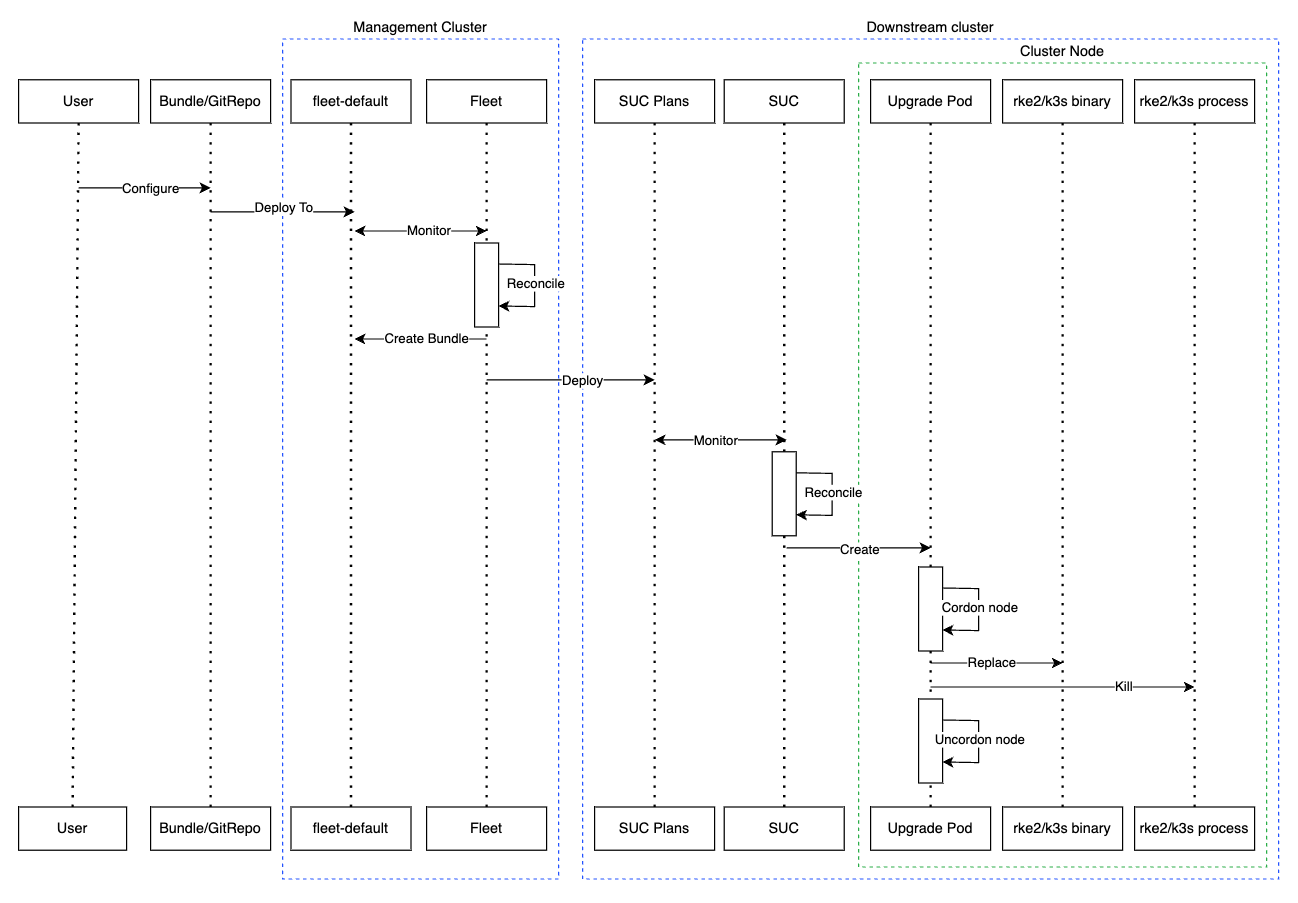

The diagram above was exported from draw.io. Its source (the exported page's mxGraphModel, read from the mxfile embedded in the PNG):
<mxGraphModel dx="2069" dy="775" grid="1" gridSize="10" guides="1" tooltips="1" connect="1" arrows="1" fold="1" page="1" pageScale="1" pageWidth="827" pageHeight="1169" math="0" shadow="0">
  <root>
    <mxCell id="0" />
    <mxCell id="1" parent="0" />
    <mxCell id="14GaGgh48BsKmlAqAhZW-2" value="Downstream cluster" style="rounded=0;whiteSpace=wrap;html=1;dashed=1;labelPosition=center;verticalLabelPosition=top;align=center;verticalAlign=bottom;strokeColor=#2353FF;fillColor=none;" parent="1" vertex="1">
      <mxGeometry x="-60" y="510" width="580" height="700" as="geometry" />
    </mxCell>
    <mxCell id="14GaGgh48BsKmlAqAhZW-3" value="Cluster Node" style="rounded=0;whiteSpace=wrap;html=1;dashed=1;labelPosition=center;verticalLabelPosition=top;align=center;verticalAlign=bottom;strokeColor=#2AAD48;fillColor=none;" parent="1" vertex="1">
      <mxGeometry x="170" y="530" width="340" height="670" as="geometry" />
    </mxCell>
    <mxCell id="14GaGgh48BsKmlAqAhZW-4" value="Management Cluster" style="rounded=0;whiteSpace=wrap;html=1;dashed=1;labelPosition=center;verticalLabelPosition=top;align=center;verticalAlign=bottom;strokeColor=#2353FF;gradientColor=none;fillColor=none;" parent="1" vertex="1">
      <mxGeometry x="-310" y="510" width="230" height="700" as="geometry" />
    </mxCell>
    <mxCell id="14GaGgh48BsKmlAqAhZW-5" value="User" style="rounded=0;whiteSpace=wrap;html=1;" parent="1" vertex="1">
      <mxGeometry x="-530" y="544" width="100" height="36" as="geometry" />
    </mxCell>
    <mxCell id="14GaGgh48BsKmlAqAhZW-6" value="User" style="rounded=0;whiteSpace=wrap;html=1;" parent="1" vertex="1">
      <mxGeometry x="-530" y="1150" width="90" height="36" as="geometry" />
    </mxCell>
    <mxCell id="14GaGgh48BsKmlAqAhZW-7" value="" style="endArrow=none;dashed=1;html=1;dashPattern=1 3;strokeWidth=2;rounded=0;entryX=0.5;entryY=1;entryDx=0;entryDy=0;exitX=0.5;exitY=0;exitDx=0;exitDy=0;" parent="1" source="14GaGgh48BsKmlAqAhZW-6" target="14GaGgh48BsKmlAqAhZW-5" edge="1">
      <mxGeometry width="50" height="50" relative="1" as="geometry">
        <mxPoint x="-510" y="784" as="sourcePoint" />
        <mxPoint x="-460" y="734" as="targetPoint" />
      </mxGeometry>
    </mxCell>
    <mxCell id="14GaGgh48BsKmlAqAhZW-8" value="Bundle/GitRepo" style="rounded=0;whiteSpace=wrap;html=1;" parent="1" vertex="1">
      <mxGeometry x="-420" y="544" width="100" height="36" as="geometry" />
    </mxCell>
    <mxCell id="14GaGgh48BsKmlAqAhZW-9" value="Bundle/GitRepo" style="rounded=0;whiteSpace=wrap;html=1;" parent="1" vertex="1">
      <mxGeometry x="-420" y="1150" width="100" height="36" as="geometry" />
    </mxCell>
    <mxCell id="14GaGgh48BsKmlAqAhZW-10" value="" style="endArrow=none;dashed=1;html=1;dashPattern=1 3;strokeWidth=2;rounded=0;entryX=0.5;entryY=1;entryDx=0;entryDy=0;exitX=0.5;exitY=0;exitDx=0;exitDy=0;" parent="1" source="14GaGgh48BsKmlAqAhZW-9" target="14GaGgh48BsKmlAqAhZW-8" edge="1">
      <mxGeometry width="50" height="50" relative="1" as="geometry">
        <mxPoint x="-400" y="784" as="sourcePoint" />
        <mxPoint x="-350" y="734" as="targetPoint" />
      </mxGeometry>
    </mxCell>
    <mxCell id="14GaGgh48BsKmlAqAhZW-11" value="fleet-default" style="rounded=0;whiteSpace=wrap;html=1;" parent="1" vertex="1">
      <mxGeometry x="-303" y="544" width="100" height="36" as="geometry" />
    </mxCell>
    <mxCell id="14GaGgh48BsKmlAqAhZW-12" value="fleet-default" style="rounded=0;whiteSpace=wrap;html=1;" parent="1" vertex="1">
      <mxGeometry x="-303" y="1150" width="100" height="36" as="geometry" />
    </mxCell>
    <mxCell id="14GaGgh48BsKmlAqAhZW-13" value="" style="endArrow=none;dashed=1;html=1;dashPattern=1 3;strokeWidth=2;rounded=0;entryX=0.5;entryY=1;entryDx=0;entryDy=0;exitX=0.5;exitY=0;exitDx=0;exitDy=0;" parent="1" source="14GaGgh48BsKmlAqAhZW-12" target="14GaGgh48BsKmlAqAhZW-11" edge="1">
      <mxGeometry width="50" height="50" relative="1" as="geometry">
        <mxPoint x="-230" y="784" as="sourcePoint" />
        <mxPoint x="-180" y="734" as="targetPoint" />
      </mxGeometry>
    </mxCell>
    <mxCell id="14GaGgh48BsKmlAqAhZW-14" value="" style="endArrow=none;dashed=1;html=1;dashPattern=1 3;strokeWidth=2;rounded=0;entryX=0.5;entryY=1;entryDx=0;entryDy=0;exitX=0.5;exitY=0;exitDx=0;exitDy=0;" parent="1" source="14GaGgh48BsKmlAqAhZW-75" target="14GaGgh48BsKmlAqAhZW-74" edge="1">
      <mxGeometry width="50" height="50" relative="1" as="geometry">
        <mxPoint x="-90" y="784" as="sourcePoint" />
        <mxPoint x="-40" y="734" as="targetPoint" />
      </mxGeometry>
    </mxCell>
    <mxCell id="14GaGgh48BsKmlAqAhZW-15" value="" style="endArrow=classic;html=1;rounded=0;" parent="1" edge="1">
      <mxGeometry width="50" height="50" relative="1" as="geometry">
        <mxPoint x="-480" y="634" as="sourcePoint" />
        <mxPoint x="-370" y="634" as="targetPoint" />
      </mxGeometry>
    </mxCell>
    <mxCell id="14GaGgh48BsKmlAqAhZW-16" value="Configure" style="edgeLabel;html=1;align=center;verticalAlign=middle;resizable=0;points=[];" parent="14GaGgh48BsKmlAqAhZW-15" vertex="1" connectable="0">
      <mxGeometry x="-0.287" relative="1" as="geometry">
        <mxPoint x="20" as="offset" />
      </mxGeometry>
    </mxCell>
    <mxCell id="14GaGgh48BsKmlAqAhZW-17" value="" style="endArrow=classic;html=1;rounded=0;" parent="1" edge="1">
      <mxGeometry width="50" height="50" relative="1" as="geometry">
        <mxPoint x="-370" y="654" as="sourcePoint" />
        <mxPoint x="-250" y="654" as="targetPoint" />
      </mxGeometry>
    </mxCell>
    <mxCell id="14GaGgh48BsKmlAqAhZW-18" value="Deploy To" style="edgeLabel;html=1;align=center;verticalAlign=middle;resizable=0;points=[];" parent="14GaGgh48BsKmlAqAhZW-17" vertex="1" connectable="0">
      <mxGeometry x="-0.2351" y="1" relative="1" as="geometry">
        <mxPoint x="14" y="-3" as="offset" />
      </mxGeometry>
    </mxCell>
    <mxCell id="14GaGgh48BsKmlAqAhZW-19" value="" style="endArrow=classic;startArrow=classic;html=1;rounded=0;" parent="1" edge="1">
      <mxGeometry width="50" height="50" relative="1" as="geometry">
        <mxPoint x="-250" y="670" as="sourcePoint" />
        <mxPoint x="-140" y="670" as="targetPoint" />
      </mxGeometry>
    </mxCell>
    <mxCell id="14GaGgh48BsKmlAqAhZW-20" value="Monitor" style="edgeLabel;html=1;align=center;verticalAlign=middle;resizable=0;points=[];" parent="14GaGgh48BsKmlAqAhZW-19" vertex="1" connectable="0">
      <mxGeometry x="-0.4039" y="1" relative="1" as="geometry">
        <mxPoint x="28" as="offset" />
      </mxGeometry>
    </mxCell>
    <mxCell id="14GaGgh48BsKmlAqAhZW-21" value="" style="rounded=0;whiteSpace=wrap;html=1;" parent="1" vertex="1">
      <mxGeometry x="-150" y="680" width="20" height="70" as="geometry" />
    </mxCell>
    <mxCell id="14GaGgh48BsKmlAqAhZW-22" value="" style="endArrow=classic;html=1;rounded=0;exitX=1;exitY=0.25;exitDx=0;exitDy=0;entryX=1;entryY=0.75;entryDx=0;entryDy=0;" parent="1" source="14GaGgh48BsKmlAqAhZW-21" target="14GaGgh48BsKmlAqAhZW-21" edge="1">
      <mxGeometry width="50" height="50" relative="1" as="geometry">
        <mxPoint x="280" y="800" as="sourcePoint" />
        <mxPoint x="330" y="750" as="targetPoint" />
        <Array as="points">
          <mxPoint x="-100" y="698" />
          <mxPoint x="-100" y="733" />
        </Array>
      </mxGeometry>
    </mxCell>
    <mxCell id="14GaGgh48BsKmlAqAhZW-23" value="Reconcile" style="edgeLabel;html=1;align=center;verticalAlign=middle;resizable=0;points=[];" parent="14GaGgh48BsKmlAqAhZW-22" vertex="1" connectable="0">
      <mxGeometry x="-0.089" y="-2" relative="1" as="geometry">
        <mxPoint x="2" y="3" as="offset" />
      </mxGeometry>
    </mxCell>
    <mxCell id="14GaGgh48BsKmlAqAhZW-24" value="" style="endArrow=classic;html=1;rounded=0;" parent="1" edge="1">
      <mxGeometry width="50" height="50" relative="1" as="geometry">
        <mxPoint x="-140" y="760" as="sourcePoint" />
        <mxPoint x="-250" y="760" as="targetPoint" />
      </mxGeometry>
    </mxCell>
    <mxCell id="14GaGgh48BsKmlAqAhZW-25" value="Create Bundle" style="edgeLabel;html=1;align=center;verticalAlign=middle;resizable=0;points=[];" parent="14GaGgh48BsKmlAqAhZW-24" vertex="1" connectable="0">
      <mxGeometry x="0.3" y="-1" relative="1" as="geometry">
        <mxPoint x="21" as="offset" />
      </mxGeometry>
    </mxCell>
    <mxCell id="14GaGgh48BsKmlAqAhZW-26" value="SUC Plans" style="rounded=0;whiteSpace=wrap;html=1;" parent="1" vertex="1">
      <mxGeometry x="-50" y="544" width="100" height="36" as="geometry" />
    </mxCell>
    <mxCell id="14GaGgh48BsKmlAqAhZW-27" value="SUC Plans" style="rounded=0;whiteSpace=wrap;html=1;" parent="1" vertex="1">
      <mxGeometry x="-50" y="1150" width="100" height="36" as="geometry" />
    </mxCell>
    <mxCell id="14GaGgh48BsKmlAqAhZW-28" value="" style="endArrow=none;dashed=1;html=1;dashPattern=1 3;strokeWidth=2;rounded=0;entryX=0.5;entryY=1;entryDx=0;entryDy=0;exitX=0.5;exitY=0;exitDx=0;exitDy=0;" parent="1" source="14GaGgh48BsKmlAqAhZW-27" target="14GaGgh48BsKmlAqAhZW-26" edge="1">
      <mxGeometry width="50" height="50" relative="1" as="geometry">
        <mxPoint x="70" y="784" as="sourcePoint" />
        <mxPoint x="120" y="734" as="targetPoint" />
      </mxGeometry>
    </mxCell>
    <mxCell id="14GaGgh48BsKmlAqAhZW-29" value="" style="endArrow=classic;html=1;rounded=0;" parent="1" edge="1">
      <mxGeometry width="50" height="50" relative="1" as="geometry">
        <mxPoint x="-140" y="794" as="sourcePoint" />
        <mxPoint y="794" as="targetPoint" />
      </mxGeometry>
    </mxCell>
    <mxCell id="14GaGgh48BsKmlAqAhZW-30" value="Deploy" style="edgeLabel;html=1;align=center;verticalAlign=middle;resizable=0;points=[];" parent="14GaGgh48BsKmlAqAhZW-29" vertex="1" connectable="0">
      <mxGeometry x="-0.224" y="2" relative="1" as="geometry">
        <mxPoint x="25" y="2" as="offset" />
      </mxGeometry>
    </mxCell>
    <mxCell id="14GaGgh48BsKmlAqAhZW-36" value="SUC" style="rounded=0;whiteSpace=wrap;html=1;" parent="1" vertex="1">
      <mxGeometry x="58" y="544" width="100" height="36" as="geometry" />
    </mxCell>
    <mxCell id="14GaGgh48BsKmlAqAhZW-37" value="SUC" style="rounded=0;whiteSpace=wrap;html=1;" parent="1" vertex="1">
      <mxGeometry x="58" y="1150" width="100" height="36" as="geometry" />
    </mxCell>
    <mxCell id="14GaGgh48BsKmlAqAhZW-38" value="" style="endArrow=none;dashed=1;html=1;dashPattern=1 3;strokeWidth=2;rounded=0;entryX=0.5;entryY=1;entryDx=0;entryDy=0;exitX=0.5;exitY=0;exitDx=0;exitDy=0;" parent="1" source="14GaGgh48BsKmlAqAhZW-37" target="14GaGgh48BsKmlAqAhZW-36" edge="1">
      <mxGeometry width="50" height="50" relative="1" as="geometry">
        <mxPoint x="238" y="784" as="sourcePoint" />
        <mxPoint x="288" y="734" as="targetPoint" />
      </mxGeometry>
    </mxCell>
    <mxCell id="14GaGgh48BsKmlAqAhZW-39" value="" style="endArrow=classic;startArrow=classic;html=1;rounded=0;" parent="1" edge="1">
      <mxGeometry width="50" height="50" relative="1" as="geometry">
        <mxPoint y="844" as="sourcePoint" />
        <mxPoint x="110" y="844" as="targetPoint" />
      </mxGeometry>
    </mxCell>
    <mxCell id="14GaGgh48BsKmlAqAhZW-40" value="Monitor" style="edgeLabel;html=1;align=center;verticalAlign=middle;resizable=0;points=[];" parent="14GaGgh48BsKmlAqAhZW-39" vertex="1" connectable="0">
      <mxGeometry x="0.2786" relative="1" as="geometry">
        <mxPoint x="-20" as="offset" />
      </mxGeometry>
    </mxCell>
    <mxCell id="14GaGgh48BsKmlAqAhZW-41" value="" style="rounded=0;whiteSpace=wrap;html=1;" parent="1" vertex="1">
      <mxGeometry x="98" y="854" width="20" height="70" as="geometry" />
    </mxCell>
    <mxCell id="14GaGgh48BsKmlAqAhZW-42" value="" style="endArrow=classic;html=1;rounded=0;exitX=1;exitY=0.25;exitDx=0;exitDy=0;entryX=1;entryY=0.75;entryDx=0;entryDy=0;" parent="1" source="14GaGgh48BsKmlAqAhZW-41" target="14GaGgh48BsKmlAqAhZW-41" edge="1">
      <mxGeometry width="50" height="50" relative="1" as="geometry">
        <mxPoint x="528" y="974" as="sourcePoint" />
        <mxPoint x="578" y="924" as="targetPoint" />
        <Array as="points">
          <mxPoint x="148" y="872" />
          <mxPoint x="148" y="907" />
        </Array>
      </mxGeometry>
    </mxCell>
    <mxCell id="14GaGgh48BsKmlAqAhZW-43" value="Reconcile" style="edgeLabel;html=1;align=center;verticalAlign=middle;resizable=0;points=[];" parent="14GaGgh48BsKmlAqAhZW-42" vertex="1" connectable="0">
      <mxGeometry x="-0.089" y="-2" relative="1" as="geometry">
        <mxPoint x="2" y="3" as="offset" />
      </mxGeometry>
    </mxCell>
    <mxCell id="14GaGgh48BsKmlAqAhZW-44" value="Upgrade Pod" style="rounded=0;whiteSpace=wrap;html=1;" parent="1" vertex="1">
      <mxGeometry x="180" y="544" width="100" height="36" as="geometry" />
    </mxCell>
    <mxCell id="14GaGgh48BsKmlAqAhZW-45" value="Upgrade Pod" style="rounded=0;whiteSpace=wrap;html=1;" parent="1" vertex="1">
      <mxGeometry x="180" y="1150" width="100" height="36" as="geometry" />
    </mxCell>
    <mxCell id="14GaGgh48BsKmlAqAhZW-46" value="" style="endArrow=none;dashed=1;html=1;dashPattern=1 3;strokeWidth=2;rounded=0;entryX=0.5;entryY=1;entryDx=0;entryDy=0;exitX=0.5;exitY=0;exitDx=0;exitDy=0;" parent="1" source="14GaGgh48BsKmlAqAhZW-45" target="14GaGgh48BsKmlAqAhZW-44" edge="1">
      <mxGeometry width="50" height="50" relative="1" as="geometry">
        <mxPoint x="230.57000000000016" y="1240" as="sourcePoint" />
        <mxPoint x="434" y="734" as="targetPoint" />
      </mxGeometry>
    </mxCell>
    <mxCell id="14GaGgh48BsKmlAqAhZW-47" value="" style="endArrow=classic;html=1;rounded=0;" parent="1" edge="1">
      <mxGeometry width="50" height="50" relative="1" as="geometry">
        <mxPoint x="110" y="934" as="sourcePoint" />
        <mxPoint x="230" y="934" as="targetPoint" />
      </mxGeometry>
    </mxCell>
    <mxCell id="14GaGgh48BsKmlAqAhZW-48" value="Create" style="edgeLabel;html=1;align=center;verticalAlign=middle;resizable=0;points=[];" parent="14GaGgh48BsKmlAqAhZW-47" vertex="1" connectable="0">
      <mxGeometry x="-0.1961" y="-1" relative="1" as="geometry">
        <mxPoint x="12" as="offset" />
      </mxGeometry>
    </mxCell>
    <mxCell id="14GaGgh48BsKmlAqAhZW-74" value="Fleet" style="rounded=0;whiteSpace=wrap;html=1;" parent="1" vertex="1">
      <mxGeometry x="-190" y="544" width="100" height="36" as="geometry" />
    </mxCell>
    <mxCell id="14GaGgh48BsKmlAqAhZW-75" value="Fleet" style="rounded=0;whiteSpace=wrap;html=1;" parent="1" vertex="1">
      <mxGeometry x="-190" y="1150" width="100" height="36" as="geometry" />
    </mxCell>
    <mxCell id="14GaGgh48BsKmlAqAhZW-76" style="edgeStyle=orthogonalEdgeStyle;rounded=0;orthogonalLoop=1;jettySize=auto;html=1;exitX=0.5;exitY=1;exitDx=0;exitDy=0;" parent="1" edge="1">
      <mxGeometry relative="1" as="geometry">
        <mxPoint x="-195" y="1206" as="sourcePoint" />
        <mxPoint x="-195" y="1206" as="targetPoint" />
      </mxGeometry>
    </mxCell>
    <mxCell id="14GaGgh48BsKmlAqAhZW-81" value="rke2/k3s binary" style="rounded=0;whiteSpace=wrap;html=1;" parent="1" vertex="1">
      <mxGeometry x="290" y="1150" width="100" height="36" as="geometry" />
    </mxCell>
    <mxCell id="14GaGgh48BsKmlAqAhZW-82" value="" style="endArrow=none;dashed=1;html=1;dashPattern=1 3;strokeWidth=2;rounded=0;entryX=0.5;entryY=1;entryDx=0;entryDy=0;exitX=0.5;exitY=0;exitDx=0;exitDy=0;" parent="1" source="14GaGgh48BsKmlAqAhZW-81" target="14GaGgh48BsKmlAqAhZW-83" edge="1">
      <mxGeometry width="50" height="50" relative="1" as="geometry">
        <mxPoint x="320" y="784" as="sourcePoint" />
        <mxPoint x="350" y="580" as="targetPoint" />
      </mxGeometry>
    </mxCell>
    <mxCell id="14GaGgh48BsKmlAqAhZW-83" value="rke2/k3s binary" style="rounded=0;whiteSpace=wrap;html=1;" parent="1" vertex="1">
      <mxGeometry x="290" y="544" width="100" height="36" as="geometry" />
    </mxCell>
    <mxCell id="14GaGgh48BsKmlAqAhZW-84" value="rke2/k3s process" style="rounded=0;whiteSpace=wrap;html=1;" parent="1" vertex="1">
      <mxGeometry x="400" y="1150" width="100" height="36" as="geometry" />
    </mxCell>
    <mxCell id="14GaGgh48BsKmlAqAhZW-85" value="" style="endArrow=none;dashed=1;html=1;dashPattern=1 3;strokeWidth=2;rounded=0;entryX=0.5;entryY=1;entryDx=0;entryDy=0;exitX=0.5;exitY=0;exitDx=0;exitDy=0;" parent="1" source="14GaGgh48BsKmlAqAhZW-84" target="14GaGgh48BsKmlAqAhZW-86" edge="1">
      <mxGeometry width="50" height="50" relative="1" as="geometry">
        <mxPoint x="430" y="784" as="sourcePoint" />
        <mxPoint x="460" y="580" as="targetPoint" />
      </mxGeometry>
    </mxCell>
    <mxCell id="14GaGgh48BsKmlAqAhZW-86" value="rke2/k3s process" style="rounded=0;whiteSpace=wrap;html=1;" parent="1" vertex="1">
      <mxGeometry x="400" y="544" width="100" height="36" as="geometry" />
    </mxCell>
    <mxCell id="14GaGgh48BsKmlAqAhZW-87" value="" style="endArrow=classic;html=1;rounded=0;" parent="1" edge="1">
      <mxGeometry width="50" height="50" relative="1" as="geometry">
        <mxPoint x="230" y="1030" as="sourcePoint" />
        <mxPoint x="340" y="1030" as="targetPoint" />
      </mxGeometry>
    </mxCell>
    <mxCell id="14GaGgh48BsKmlAqAhZW-88" value="Replace" style="edgeLabel;html=1;align=center;verticalAlign=middle;resizable=0;points=[];" parent="14GaGgh48BsKmlAqAhZW-87" vertex="1" connectable="0">
      <mxGeometry x="-0.3091" y="1" relative="1" as="geometry">
        <mxPoint x="12" as="offset" />
      </mxGeometry>
    </mxCell>
    <mxCell id="14GaGgh48BsKmlAqAhZW-89" value="" style="endArrow=classic;html=1;rounded=0;" parent="1" edge="1">
      <mxGeometry width="50" height="50" relative="1" as="geometry">
        <mxPoint x="230" y="1050" as="sourcePoint" />
        <mxPoint x="450" y="1050" as="targetPoint" />
      </mxGeometry>
    </mxCell>
    <mxCell id="14GaGgh48BsKmlAqAhZW-90" value="Kill" style="edgeLabel;html=1;align=center;verticalAlign=middle;resizable=0;points=[];" parent="14GaGgh48BsKmlAqAhZW-89" vertex="1" connectable="0">
      <mxGeometry x="-0.3091" y="1" relative="1" as="geometry">
        <mxPoint x="84" as="offset" />
      </mxGeometry>
    </mxCell>
    <mxCell id="14GaGgh48BsKmlAqAhZW-92" value="" style="rounded=0;whiteSpace=wrap;html=1;" parent="1" vertex="1">
      <mxGeometry x="220" y="950" width="20" height="70" as="geometry" />
    </mxCell>
    <mxCell id="14GaGgh48BsKmlAqAhZW-93" value="" style="endArrow=classic;html=1;rounded=0;exitX=1;exitY=0.25;exitDx=0;exitDy=0;entryX=1;entryY=0.75;entryDx=0;entryDy=0;" parent="1" source="14GaGgh48BsKmlAqAhZW-92" target="14GaGgh48BsKmlAqAhZW-92" edge="1">
      <mxGeometry width="50" height="50" relative="1" as="geometry">
        <mxPoint x="650" y="1070" as="sourcePoint" />
        <mxPoint x="700" y="1020" as="targetPoint" />
        <Array as="points">
          <mxPoint x="270" y="968" />
          <mxPoint x="270" y="1003" />
        </Array>
      </mxGeometry>
    </mxCell>
    <mxCell id="14GaGgh48BsKmlAqAhZW-94" value="Cordon node" style="edgeLabel;html=1;align=center;verticalAlign=middle;resizable=0;points=[];" parent="14GaGgh48BsKmlAqAhZW-93" vertex="1" connectable="0">
      <mxGeometry x="-0.089" y="-2" relative="1" as="geometry">
        <mxPoint x="2" y="3" as="offset" />
      </mxGeometry>
    </mxCell>
    <mxCell id="14GaGgh48BsKmlAqAhZW-95" value="" style="rounded=0;whiteSpace=wrap;html=1;" parent="1" vertex="1">
      <mxGeometry x="220" y="1060" width="20" height="70" as="geometry" />
    </mxCell>
    <mxCell id="14GaGgh48BsKmlAqAhZW-96" value="" style="endArrow=classic;html=1;rounded=0;exitX=1;exitY=0.25;exitDx=0;exitDy=0;entryX=1;entryY=0.75;entryDx=0;entryDy=0;" parent="1" source="14GaGgh48BsKmlAqAhZW-95" target="14GaGgh48BsKmlAqAhZW-95" edge="1">
      <mxGeometry width="50" height="50" relative="1" as="geometry">
        <mxPoint x="650" y="1180" as="sourcePoint" />
        <mxPoint x="700" y="1130" as="targetPoint" />
        <Array as="points">
          <mxPoint x="270" y="1078" />
          <mxPoint x="270" y="1113" />
        </Array>
      </mxGeometry>
    </mxCell>
    <mxCell id="14GaGgh48BsKmlAqAhZW-97" value="Uncordon node" style="edgeLabel;html=1;align=center;verticalAlign=middle;resizable=0;points=[];" parent="14GaGgh48BsKmlAqAhZW-96" vertex="1" connectable="0">
      <mxGeometry x="-0.089" y="-2" relative="1" as="geometry">
        <mxPoint x="2" y="3" as="offset" />
      </mxGeometry>
    </mxCell>
  </root>
</mxGraphModel>